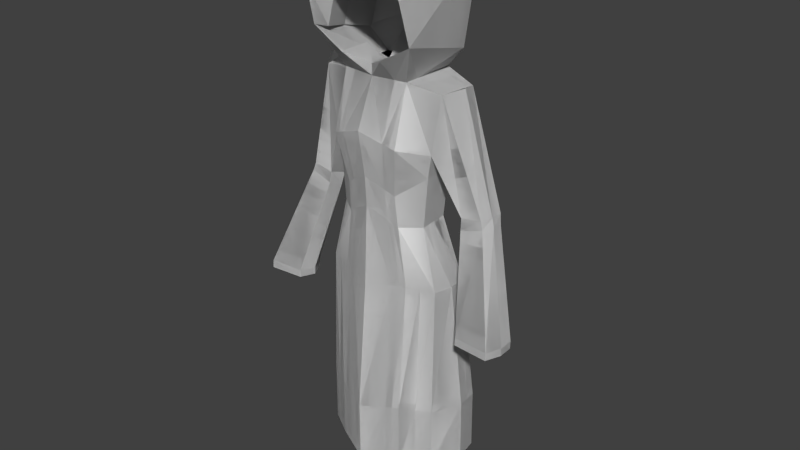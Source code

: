 # Source: prototypehood.blend  (saved by Blender 2.68.0; exported with 4.5.12 LTS)
import bpy
from mathutils import Matrix  # noqa: F401  (used for matrix-valued properties, if any)

bpy.ops.wm.read_factory_settings(use_empty=True)
scene = bpy.context.scene
scene.name = 'Scene'

# ---- collections
col_collection_1 = bpy.data.collections.new('Collection 1'); scene.collection.children.link(col_collection_1)

# ---- materials (node trees are filled in below, after node groups)
mat_material = bpy.data.materials.new('Material')
mat_material.alpha_threshold = 0.0
mat_material.use_transparent_shadow = False
mat_material.roughness = 0.5
mat_material.line_color = (0.0, 0.0, 0.0, 1.0)

# ---- material node trees

# ---- world
world_world = bpy.data.worlds.new('World'); scene.world = world_world
world_world.color = (0.05088, 0.05088, 0.05088)
world_world.use_sun_shadow = False
world_world.sun_shadow_jitter_overblur = 0.0
world_world.cycles.sampling_method = 'MANUAL'
world_world.cycles.sample_map_resolution = 256

# ---- meshes
me_cube = bpy.data.meshes.new('Cube')
me_cube.from_pydata([(0.936, 0.6727, -1.222), (0.8997, -0.5732, -1.203), (1.055, 0.5397, 0.9382), (0.946, -0.5388, 0.9263), (8.345e-07, 1.4, -1.19), (5.96e-07, -1.427, -1.223), (8.345e-07, 1.0, 1.0), (1.192e-07, -1.0, 1.0), (0.7163, 0.5235, 0.003802), (0.7468, -0.543, 0.02795), (8.345e-07, 0.9418, -3.576e-07), (3.576e-07, -1.375, -3.576e-07), (1.007, 0.5234, 0.4814), (0.799, -0.5593, 0.2805), (8.345e-07, 1.189, 0.5), (2.384e-07, -1.625, 0.5), (3.576e-07, -1.314, -0.3273), (0.6613, 0.4502, -0.5138), (0.6844, -0.538, -0.5165), (8.345e-07, 0.6966, -0.3273), (0.5049, 1.299, -1.183), (0.5302, -0.929, -1.181), (0.5, 1.0, 1.0), (0.5, -0.849, 1.0), (0.3934, -1.087, -0.1737), (0.346, 0.9214, -2.384e-07), (0.5, 1.189, 0.5), (0.4997, -1.364, 0.3648), (0.4159, -0.9899, -0.5234), (0.355, 0.6747, -0.3977), (0.6844, -0.538, -0.5165), (0.6613, 0.4502, -0.5138), (0.799, -0.5593, 0.2805), (1.007, 0.5234, 0.4814), (0.7468, -0.543, 0.02795), (0.7163, 0.5235, 0.003802), (0.946, -0.5388, 0.9263), (1.055, 0.5397, 0.9382), (0.8997, -0.5732, -1.203), (0.936, 0.6727, -1.222), (0.9803, 0.01595, -1.198), (7.153e-07, -0.07876, -1.2), (0.3746, -0.1196, -1.184), (0.5049, 1.299, -1.183), (0.9803, 0.01595, -1.198), (0.8997, -0.5732, -1.203), (0.936, 0.6727, -1.222), (0.5049, 1.299, -1.183), (0.5302, -0.929, -1.181), (0.3746, -0.1196, -1.184), (0.9803, 0.01595, -1.198), (0.8997, -0.5732, -1.203), (0.936, 0.6727, -1.222), (0.5049, 1.299, -1.183), (0.5302, -0.929, -1.181), (0.3746, -0.1196, -1.184), (7.153e-07, -0.07876, -1.2), (0.4707, 1.677, -2.639), (0.001825, 1.38, -2.646), (0.5247, -1.255, -2.637), (0.0004648, -1.797, -2.679), (-0.03036, -0.08721, -2.655), (0.3438, -0.3168, -2.64), (1.139, 0.1898, -2.653), (0.9133, -0.6844, -2.659), (1.062, 1.024, -2.677), (0.4707, 1.677, -2.639), (0.5247, -1.255, -2.637), (0.3438, -0.3168, -2.64), (0.6729, -0.04355, -0.5146), (0.9288, -0.03647, 0.2147), (0.733, -0.009771, 0.03519), (1.122, 0.000999, 0.9703), (0.9581, 0.04974, -1.212), (1.066, 0.322, -0.3953), (1.145, -0.1032, -0.3595), (1.521, 0.2487, -0.3074), (1.452, -0.08489, -0.3188), (1.193, 0.7867, -0.3701), (1.522, 0.6518, -0.3071), (1.066, 0.322, -0.3953), (1.145, -0.1032, -0.3595), (1.521, 0.2487, -0.3074), (1.452, -0.08489, -0.3188), (1.193, 0.7867, -0.3701), (1.522, 0.6518, -0.3071), (1.106, 0.2687, -0.5357), (1.156, -0.1569, -0.4843), (1.571, 0.1746, -0.397), (1.487, -0.1114, -0.4114), (1.244, 0.7043, -0.5147), (1.571, 0.5313, -0.4169), (1.348, -0.5304, -1.511), (1.416, -1.061, -1.494), (2.015, -0.6126, -1.509), (1.937, -1.139, -1.498), (1.487, 0.005706, -1.52), (1.992, -0.06973, -1.524), (0.4753, 1.69, -3.33), (0.00645, 1.394, -3.337), (0.5293, -1.241, -3.328), (0.00509, -1.784, -3.37), (-0.02574, -0.07396, -3.346), (0.5273, -0.005876, -3.331), (1.144, 0.2031, -3.345), (0.9179, -0.6711, -3.35), (1.067, 1.038, -3.368), (0.4753, 1.69, -3.33), (0.5293, -1.241, -3.328), (0.3429, -0.5446, -3.331), (1.347, -0.548, -1.596), (1.415, -1.079, -1.578), (2.014, -0.6302, -1.594), (1.936, -1.157, -1.583), (1.487, -0.01194, -1.605), (1.992, -0.08737, -1.609), (0.9742, -0.2604, 0.9293), (3.039e-07, -0.4836, 1.0), (0.5, -0.3716, 1.0), (1.035, 0.3406, 0.936), (7.024e-07, 0.6308, 1.0), (0.5, 0.6586, 1.0), (0.3333, 1.333, -1.186), (0.35, -1.098, -1.195), (0.33, 1.0, 1.0), (0.33, -0.9004, 1.0), (0.2596, -1.185, -0.1147), (0.2284, 0.9284, -2.789e-07), (0.33, 1.189, 0.5), (0.3298, -1.453, 0.4108), (0.2745, -1.1, -0.4567), (0.2343, 0.6821, -0.3737), (0.3113, 1.576, -2.641), (0.3465, -1.439, -2.651), (0.3159, 1.589, -3.332), (0.3511, -1.426, -3.342), (0.2213, -0.2255, -3.336), (0.2617, -0.2426, 1.02), (0.2777, 0.4447, 1.0), (0.313, -1.486, 1.231), (-0.01095, -1.0, 1.12), (-0.007895, -0.4836, 1.12), (0.313, -0.4097, 1.231), (0.3197, 1.951, 1.382), (-0.01036, 2.156, 1.382), (-0.01036, 1.582, 1.382), (0.3197, 1.6, 1.382), (0.3197, 2.284, 1.838), (-0.01036, 2.489, 1.838), (-0.01036, 1.582, 1.838), (0.3197, 1.6, 1.838), (0.3197, 1.913, 2.137), (-0.01036, 1.913, 2.137), (-0.01036, 1.621, 2.001), (0.3197, 1.636, 2.005), (0.3144, -0.06717, 2.382), (-0.01566, -0.06717, 2.382), (-0.01566, 0.07195, 2.264), (0.3144, 0.06502, 2.27), (0.3144, -2.093, 2.061), (-0.01566, -2.093, 2.061), (-0.01566, -1.724, 2.054), (0.3144, -1.742, 2.054), (0.766, 1.3, 1.772), (0.6369, 1.1, 1.788), (0.7423, -1.825, 1.882), (0.6192, -0.7525, 1.935), (0.7927, 0.8544, 1.239), (0.6637, 0.6542, 1.255), (0.7703, -1.47, 1.426), (0.6459, -1.198, 1.402), (-0.006849, 0.9229, 2.26), (0.4198, 0.9229, 2.26), (0.4198, 0.8504, 2.137), (-0.006849, 0.8466, 2.133), (0.8962, -0.1883, 1.865), (0.7308, 0.1738, 1.861), (0.7575, -0.2721, 1.328), (0.3144, -0.06717, 2.382), (0.3144, -2.093, 2.061), (0.7423, -1.825, 1.882), (0.7205, 0.9856, -1.203), (0.7149, -0.7511, -1.192), (0.7666, 1.351, -2.658), (0.719, -0.9695, -2.648), (0.7712, 1.364, -3.349), (0.7236, -0.9562, -3.339), (0.6525, -0.05023, -3.338), (0.4398, 0.5895, -1.184), (0.9581, 0.3443, -1.21), (0.4073, 0.6799, -2.639), (1.101, 0.6071, -2.665), (0.4119, 0.6932, -3.331), (1.105, 0.6204, -3.356), (0.6361, 0.6568, -3.344), (7.749e-07, 0.6608, -1.195), (0.4398, 0.5895, -1.184), (0.4398, 0.5895, -1.184), (-0.01427, 0.6466, -2.65), (0.4073, 0.6799, -2.639), (-0.009644, 0.6598, -3.342), (0.4119, 0.9219, -3.331), (0.2686, 0.6819, -3.334), (0.5496, 0.06318, -3.888), (0.3666, -0.229, -3.884), (0.4756, 0.2112, -3.884), (0.2947, -0.0404, -3.887), (0.4074, 0.5025, -3.884), (0.5399, 0.481, -3.892), (0.4074, 0.6377, -3.884), (0.3227, 0.4958, -3.886), (0.5496, 0.06318, -3.888), (0.3666, -0.229, -3.884), (0.5399, 0.481, -3.892), (0.2947, -0.0404, -3.887), (0.3227, 0.4958, -3.886), (0.4074, 0.6377, -3.884), (0.6361, 0.6568, -3.344), (0.4119, 0.9219, -3.331), (0.4072, 0.2349, -1.184), (0.4072, 0.2349, -1.184), (0.3756, 0.1816, -2.64), (0.4696, 0.458, -3.331), (0.4415, 0.4244, -3.884), (0.4401, -1.014, -1.188), (0.3265, -1.136, -0.1442), (0.4148, -1.409, 0.3878), (0.3452, -1.045, -0.4901), (0.4356, -1.347, -2.644), (0.4402, -1.334, -3.335), (0.3743, -0.1157, -3.334), (0.3852, 0.08538, -3.886), (0.4401, -1.014, -1.188), (0.3265, -1.136, -0.1442), (0.4148, -1.409, 0.3878), (0.3452, -1.045, -0.4901), (0.4356, -1.347, -2.644), (0.4402, -1.334, -3.335), (0.3743, -0.1157, -3.334), (0.3852, 0.08538, -3.886)], [(20, 43), (41, 56)], [(131, 122, 4, 19), (129, 125, 7, 15), (7, 125, 139, 140), (50, 51, 64, 63), (130, 126, 11, 16), (128, 127, 10, 14), (124, 128, 14, 6), (126, 129, 15, 11), (123, 130, 16, 5), (127, 131, 19, 10), (8, 17, 29, 25), (1, 18, 28, 21), (9, 13, 27, 24), (2, 12, 26, 22), (12, 8, 25, 26), (18, 9, 24, 28), (40, 1, 45, 44), (116, 118, 23, 3), (13, 3, 23, 27), (17, 0, 20, 29), (32, 70, 74, 75), (69, 71, 34, 30), (71, 70, 32, 34), (73, 69, 30, 38), (196, 20, 47, 197), (54, 55, 68, 67), (181, 52, 65, 183), (5, 41, 61, 60), (1, 21, 48, 45), (21, 42, 49, 48), (0, 40, 44, 46), (20, 0, 46, 47), (63, 64, 105, 104), (132, 57, 98, 134), (190, 66, 107, 192), (221, 62, 103, 222), (42, 21, 59, 62), (182, 54, 67, 184), (122, 20, 57, 132), (195, 4, 58, 198), (188, 53, 66, 190), (123, 5, 60, 133), (219, 42, 62, 221), (189, 50, 63, 191), (39, 31, 69, 73), (35, 33, 70, 71), (31, 35, 71, 69), (72, 36, 77, 76), (36, 32, 75, 77), (37, 72, 76, 79), (70, 33, 78, 74), (33, 37, 79, 78), (80, 81, 83, 82), (84, 80, 82, 85), (90, 91, 97, 96), (86, 90, 96, 92), (80, 84, 90, 86), (84, 85, 91, 90), (81, 80, 86, 87), (85, 82, 88, 91), (83, 81, 87, 89), (82, 83, 89, 88), (96, 97, 115, 114), (92, 96, 114, 110), (87, 86, 92, 93), (91, 88, 94, 97), (89, 87, 93, 95), (88, 89, 95, 94), (136, 135, 101, 102), (202, 136, 102, 200), (136, 202, 210, 206), (187, 186, 108, 109), (60, 61, 102, 101), (191, 63, 104, 193), (133, 60, 101, 135), (183, 65, 106, 185), (62, 59, 100, 103), (67, 68, 109, 108), (198, 58, 99, 200), (184, 67, 108, 186), (110, 112, 113, 111), (114, 115, 112, 110), (93, 92, 110, 111), (97, 94, 112, 115), (95, 93, 111, 113), (94, 95, 113, 112), (119, 121, 118, 116), (138, 120, 117, 137), (138, 124, 143, 146), (2, 22, 121, 119), (22, 124, 138, 121), (121, 138, 137, 118), (228, 133, 135, 229), (109, 192, 207, 204), (230, 229, 135, 136), (224, 123, 133, 228), (4, 122, 132, 58), (58, 132, 134, 99), (25, 29, 131, 127), (224, 227, 130, 123), (225, 226, 129, 126), (22, 26, 128, 124), (26, 25, 127, 128), (227, 225, 126, 130), (118, 137, 125, 23), (27, 23, 125, 129, 226), (29, 20, 122, 131), (142, 141, 140, 139), (137, 117, 141, 142), (117, 7, 140, 141), (125, 137, 142, 139), (146, 143, 147, 150), (6, 120, 145, 144), (124, 6, 144, 143), (120, 138, 146, 145), (149, 150, 154, 153), (144, 145, 149, 148), (145, 146, 150, 149), (143, 144, 148, 147), (172, 171, 156, 155), (147, 148, 152, 151), (150, 147, 151, 154), (148, 149, 153, 152), (158, 155, 159, 162), (172, 155, 165, 175), (171, 174, 157, 156), (174, 173, 158, 157), (159, 160, 161, 162), (156, 157, 161, 160), (155, 156, 160, 159), (163, 175, 165, 169, 167), (155, 158, 166, 165), (154, 151, 163, 164), (173, 154, 164, 176), (168, 167, 169, 170, 177), (164, 163, 167, 168), (176, 164, 168, 177), (165, 166, 170, 169), (151, 163, 147), (143, 147, 163, 167), (167, 22, 124, 143), (22, 167, 169, 118, 121), (169, 139, 125, 23, 118), (165, 159, 179, 180), (157, 158, 162, 161), (166, 176, 177, 170), (158, 173, 176, 166), (153, 154, 173, 174), (152, 153, 174, 171), (151, 172, 175, 163), (151, 152, 171, 172), (178, 179, 180), (155, 165, 180, 178), (159, 155, 178, 179), (64, 184, 186, 105), (66, 183, 185, 107), (104, 105, 186, 187), (193, 104, 187, 194), (51, 182, 184, 64), (53, 181, 183, 66), (106, 193, 194, 185), (65, 191, 193, 106), (185, 194, 192, 107), (52, 189, 191, 65), (55, 188, 190, 68), (68, 190, 192, 109), (98, 201, 202, 134), (61, 198, 200, 102), (134, 202, 200, 99), (20, 196, 199, 57), (41, 195, 198, 61), (57, 199, 201, 98), (219, 196, 197, 220), (208, 203, 204, 207), (209, 223, 205, 231, 206, 210), (192, 194, 208, 207), (187, 109, 204, 203), (202, 201, 209, 210), (230, 136, 206, 231), (222, 103, 205, 223), (194, 187, 203, 208), (206, 136, 109, 204), (201, 194, 217, 218), (213, 211, 212, 214, 215, 216, 218, 217), (210, 209, 216, 215), (204, 206, 214, 212), (209, 201, 218, 216), (208, 203, 211, 213), (194, 208, 213, 217), (206, 210, 215, 214), (203, 204, 212, 211), (201, 222, 223, 209), (42, 219, 220, 49), (196, 219, 221, 199), (199, 221, 222, 201), (103, 230, 231, 205), (28, 24, 225, 227), (24, 27, 226, 225), (21, 28, 227, 224), (21, 224, 228, 59), (103, 100, 229, 230), (59, 228, 229, 100), (227, 225, 233, 235), (229, 228, 236, 237), (228, 224, 232, 236), (225, 226, 234, 233), (231, 230, 238, 239), (230, 229, 237, 238), (224, 227, 235, 232)])
me_cube.materials.append(mat_material)
me_cube.use_remesh_preserve_volume = False
me_cube.use_remesh_preserve_attributes = False
me_cube.use_mirror_vertex_groups = False
me_cube.update()

# ---- objects
ob_cube = bpy.data.objects.new('Cube', me_cube)

# ---- transforms, parenting, visibility, modifiers, constraints
ob_cube.location = (0.0, 0.0, 0.0)
ob_cube.scale = (2.204, 1.0, 2.914)
ob_cube.lock_rotations_4d = False
ob_cube.empty_display_type = 'ARROWS'
ob_cube.lineart.crease_threshold = 0.0
_m = ob_cube.modifiers.new('Mirror', 'MIRROR')
_m = ob_cube.modifiers.new('Mirror.001', 'MIRROR')

# ---- collection membership
col_collection_1.objects.link(ob_cube)

# ---- scene / render settings (as saved in the file)
scene.frame_start = 1; scene.frame_end = 250; scene.frame_set(1)
scene.render.engine = 'BLENDER_EEVEE_NEXT'
scene.render.resolution_percentage = 50
scene.render.dither_intensity = 0.0
scene.cycles.use_denoising = False
scene.cycles.samples = 10
scene.cycles.sampling_pattern = 'TABULATED_SOBOL'
scene.cycles.light_sampling_threshold = 0.0
scene.cycles.use_adaptive_sampling = False
scene.cycles.use_light_tree = False
scene.cycles.blur_glossy = 0.0
scene.cycles.volume_bounces = 1
scene.cycles.pixel_filter_type = 'GAUSSIAN'
scene.cycles.sample_clamp_indirect = 0.0
scene.view_settings.view_transform = 'Standard'
bpy.context.view_layer.update()

# ---- added for rendering (the .blend has no active camera and no usable light): camera, sun
cam_auto = bpy.data.cameras.new('AutoCamera')
cam_auto.lens = 50.0
cam_auto.sensor_width = 36.0
cam_auto.clip_end = 1000.0
ob_auto_camera = bpy.data.objects.new('AutoCamera', cam_auto)
scene.collection.objects.link(ob_auto_camera)
ob_auto_camera.location = (19.2789, -22.9366, 13.223)
ob_auto_camera.rotation_euler = (1.09748, -7.21219e-08, 0.694738)
scene.camera = ob_auto_camera
light_auto_sun = bpy.data.lights.new('AutoSun', 'SUN')
light_auto_sun.energy = 3.0
light_auto_sun.angle = 0.0523599
ob_auto_sun = bpy.data.objects.new('AutoSun', light_auto_sun)
scene.collection.objects.link(ob_auto_sun)
ob_auto_sun.rotation_euler = (0.872665, 0.174533, 0.523599)
bpy.context.view_layer.update()
